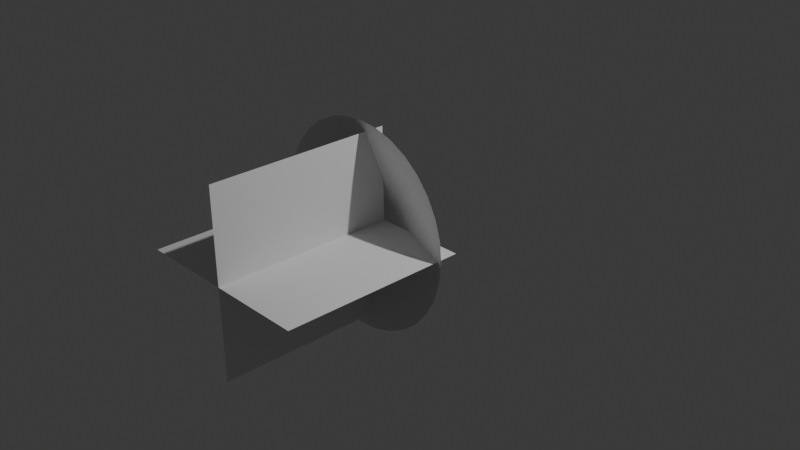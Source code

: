 # Source: Untitled.blend  (saved by Blender 5.1.30; exported with 4.5.12 LTS)
import bpy
from mathutils import Matrix  # noqa: F401  (used for matrix-valued properties, if any)

bpy.ops.wm.read_factory_settings(use_empty=True)
scene = bpy.context.scene
scene.name = 'Scene'

# ---- collections
col_collection = bpy.data.collections.new('Collection'); scene.collection.children.link(col_collection)

# ---- world
world_world = bpy.data.worlds.new('World'); scene.world = world_world
world_world.use_nodes = True; world_world.node_tree.nodes.clear()
_N = world_world.node_tree.nodes; _L = world_world.node_tree.links
n0 = _N.new('ShaderNodeOutputWorld'); n0.name = 'World Output'; n0.location = (200, 100)
n1 = _N.new('ShaderNodeBackground'); n1.name = 'Background'; n1.location = (-200, 100)
n1.inputs[0].default_value = (0.05088, 0.05088, 0.05088, 1.0)
_L.new(n1.outputs[0], n0.inputs[0])
n0.is_active_output = True
world_world.color = (0.05088, 0.05088, 0.05088)
world_world.sun_shadow_jitter_overblur = 0.0

# ---- cameras
cam_camera = bpy.data.cameras.new('Camera')
cam_camera.clip_end = 100.0
cam_camera.ortho_scale = 7.314

# ---- lights
light_light = bpy.data.lights.new('Light', 'POINT')
light_light.energy = 1000.0
light_light.shadow_soft_size = 0.1

# ---- meshes
me_plane = bpy.data.meshes.new('Plane')
me_plane.from_pydata([(-1.0, -1.0, 0.0), (1.0, -1.0, 0.0), (-1.0, 1.0, 0.0), (1.0, 1.0, 0.0), (0.016, -1.0, 0.9999), (-0.016, -1.0, -0.9999), (0.016, 1.0, 0.9999), (-0.016, 1.0, -0.9999)], [], [(0, 1, 3, 2), (4, 5, 7, 6)])
_uv = me_plane.uv_layers.new(name='UVMap')
_uv.uv.foreach_set('vector', [0.0, 0.0, 1.0, 0.0, 1.0, 1.0, 0.0, 1.0, 0.0, 0.0, 1.0, 0.0, 1.0, 1.0, 0.0, 1.0])
me_plane.update()
me_cylinder = bpy.data.meshes.new('Cylinder')
me_cylinder.from_pydata([(0.01709, -1.755, -1.168), (0.01709, -1.302, -0.06359), (0.234, -1.755, -1.147), (0.01805, -1.302, -0.0635), (0.4426, -1.755, -1.083), (0.01897, -1.302, -0.06322), (0.6349, -1.754, -0.9807), (0.01982, -1.302, -0.06276), (0.8034, -1.753, -0.8424), (0.02057, -1.302, -0.06215), (0.9417, -1.752, -0.6739), (0.02118, -1.302, -0.06141), (1.044, -1.751, -0.4816), (0.02163, -1.302, -0.06056), (1.108, -1.75, -0.273), (0.02191, -1.302, -0.05963), (1.129, -1.749, -0.05611), (0.02201, -1.302, -0.05867), (1.108, -1.747, 0.1608), (0.02191, -1.302, -0.05771), (1.044, -1.746, 0.3694), (0.02163, -1.302, -0.05679), (0.9417, -1.745, 0.5617), (0.02118, -1.302, -0.05594), (0.8034, -1.744, 0.7302), (0.02057, -1.302, -0.0552), (0.6349, -1.743, 0.8685), (0.01982, -1.302, -0.05459), (0.4426, -1.743, 0.9712), (0.01897, -1.302, -0.05413), (0.234, -1.742, 1.034), (0.01805, -1.302, -0.05385), (0.01709, -1.742, 1.056), (0.01709, -1.302, -0.05376), (-0.1999, -1.742, 1.034), (0.01613, -1.302, -0.05385), (-0.4085, -1.743, 0.9712), (0.01521, -1.302, -0.05413), (-0.6007, -1.743, 0.8685), (0.01436, -1.302, -0.05459), (-0.7692, -1.744, 0.7302), (0.01361, -1.302, -0.0552), (-0.9075, -1.745, 0.5617), (0.013, -1.302, -0.05594), (-1.01, -1.746, 0.3694), (0.01254, -1.302, -0.05679), (-1.074, -1.747, 0.1608), (0.01226, -1.302, -0.05771), (-1.095, -1.749, -0.05611), (0.01217, -1.302, -0.05867), (-1.074, -1.75, -0.273), (0.01226, -1.302, -0.05963), (-1.01, -1.751, -0.4816), (0.01254, -1.302, -0.06056), (-0.9075, -1.752, -0.6739), (0.013, -1.302, -0.06141), (-0.7692, -1.753, -0.8424), (0.01361, -1.302, -0.06215), (-0.6007, -1.754, -0.9807), (0.01436, -1.302, -0.06276), (-0.4085, -1.755, -1.083), (0.01521, -1.302, -0.06322), (-0.1999, -1.755, -1.147), (0.01613, -1.302, -0.0635)], [], [(0, 1, 3, 2), (2, 3, 5, 4), (4, 5, 7, 6), (6, 7, 9, 8), (8, 9, 11, 10), (10, 11, 13, 12), (12, 13, 15, 14), (14, 15, 17, 16), (16, 17, 19, 18), (18, 19, 21, 20), (20, 21, 23, 22), (22, 23, 25, 24), (24, 25, 27, 26), (26, 27, 29, 28), (28, 29, 31, 30), (30, 31, 33, 32), (32, 33, 35, 34), (34, 35, 37, 36), (36, 37, 39, 38), (38, 39, 41, 40), (40, 41, 43, 42), (42, 43, 45, 44), (44, 45, 47, 46), (46, 47, 49, 48), (48, 49, 51, 50), (50, 51, 53, 52), (52, 53, 55, 54), (54, 55, 57, 56), (56, 57, 59, 58), (58, 59, 61, 60), (60, 61, 63, 62), (62, 63, 1, 0)])
_uv = me_cylinder.uv_layers.new(name='UVMap')
_uv.uv.foreach_set('vector', [1.0, 0.0, 1.0, 1.0, 0.9688, 1.0, 0.9688, 0.0, 0.9688, 0.0, 0.9688, 1.0, 0.9375, 1.0, 0.9375, 0.0, 0.9375, 0.0, 0.9375, 1.0, 0.9062, 1.0, 0.9062, 0.0, 0.9062, 0.0, 0.9062, 1.0, 0.875, 1.0, 0.875, 0.0, 0.875, 0.0, 0.875, 1.0, 0.8438, 1.0, 0.8438, 0.0, 0.8438, 0.0, 0.8438, 1.0, 0.8125, 1.0, 0.8125, 0.0, 0.8125, 0.0, 0.8125, 1.0, 0.7812, 1.0, 0.7812, 0.0, 0.7812, 0.0, 0.7812, 1.0, 0.75, 1.0, 0.75, 0.0, 0.75, 0.0, 0.75, 1.0, 0.7188, 1.0, 0.7188, 0.0, 0.7188, 0.0, 0.7188, 1.0, 0.6875, 1.0, 0.6875, 0.0, 0.6875, 0.0, 0.6875, 1.0, 0.6562, 1.0, 0.6562, 0.0, 0.6562, 0.0, 0.6562, 1.0, 0.625, 1.0, 0.625, 0.0, 0.625, 0.0, 0.625, 1.0, 0.5938, 1.0, 0.5938, 0.0, 0.5938, 0.0, 0.5938, 1.0, 0.5625, 1.0, 0.5625, 0.0, 0.5625, 0.0, 0.5625, 1.0, 0.5312, 1.0, 0.5312, 0.0, 0.5312, 0.0, 0.5312, 1.0, 0.5, 1.0, 0.5, 0.0, 0.5, 0.0, 0.5, 1.0, 0.4688, 1.0, 0.4688, 0.0, 0.4688, 0.0, 0.4688, 1.0, 0.4375, 1.0, 0.4375, 0.0, 0.4375, 0.0, 0.4375, 1.0, 0.4062, 1.0, 0.4062, 0.0, 0.4062, 0.0, 0.4062, 1.0, 0.375, 1.0, 0.375, 0.0, 0.375, 0.0, 0.375, 1.0, 0.3438, 1.0, 0.3438, 0.0, 0.3438, 0.0, 0.3438, 1.0, 0.3125, 1.0, 0.3125, 0.0, 0.3125, 0.0, 0.3125, 1.0, 0.2812, 1.0, 0.2812, 0.0, 0.2812, 0.0, 0.2812, 1.0, 0.25, 1.0, 0.25, 0.0, 0.25, 0.0, 0.25, 1.0, 0.2188, 1.0, 0.2188, 0.0, 0.2188, 0.0, 0.2188, 1.0, 0.1875, 1.0, 0.1875, 0.0, 0.1875, 0.0, 0.1875, 1.0, 0.1562, 1.0, 0.1562, 0.0, 0.1562, 0.0, 0.1562, 1.0, 0.125, 1.0, 0.125, 0.0, 0.125, 0.0, 0.125, 1.0, 0.09375, 1.0, 0.09375, 0.0, 0.09375, 0.0, 0.09375, 1.0, 0.0625, 1.0, 0.0625, 0.0, 0.0625, 0.0, 0.0625, 1.0, 0.03125, 1.0, 0.03125, 0.0, 0.03125, 0.0, 0.03125, 1.0, 0.0, 1.0, 0.0, 0.0])
me_cylinder.update()

# ---- objects
ob_light = bpy.data.objects.new('Light', light_light)
ob_camera = bpy.data.objects.new('Camera', cam_camera)
ob_plane = bpy.data.objects.new('Plane', me_plane)
ob_cylinder = bpy.data.objects.new('Cylinder', me_cylinder)

# ---- transforms, parenting, visibility, modifiers, constraints
ob_light.location = (4.138, 0.8567, 5.886)
ob_light.rotation_euler = (0.6503, 0.05522, 1.866)
ob_light.scale = (0.9625, 0.9625, 0.9625)
ob_light.lock_rotations_4d = False
ob_light.empty_display_type = 'ARROWS'
ob_light.color = (0.0, 0.0, 0.0, 0.0)
ob_light.lineart.crease_threshold = 0.0
ob_camera.location = (7.297, -6.777, 4.976)
ob_camera.rotation_euler = (1.109, 0.0, 0.8149)
ob_camera.scale = (0.9625, 0.9625, 0.9625)
ob_camera.lock_rotations_4d = False
ob_camera.empty_display_type = 'ARROWS'
ob_camera.color = (0.0, 0.0, 0.0, 0.0)
ob_camera.display_type = 'WIRE'
ob_camera.lineart.crease_threshold = 0.0
ob_plane.location = (-0.06736, -1.053, 0.07382)
ob_plane.rotation_euler = (-0.0, -1.587, -0.0)
ob_cylinder.location = (-0.1163, 1.418, 0.1496)

# ---- collection membership
col_collection.objects.link(ob_light)
col_collection.objects.link(ob_camera)
col_collection.objects.link(ob_plane)
col_collection.objects.link(ob_cylinder)

# ---- scene / render settings (as saved in the file)
scene.camera = ob_camera
scene.frame_start = 2; scene.frame_end = 2; scene.frame_set(2)
scene.render.engine = 'BLENDER_EEVEE_NEXT'
scene.render.bake_bias = 0.0
scene.render.bake_samples = 0
scene.cycles.sampling_pattern = 'TABULATED_SOBOL'
scene.eevee.use_volume_custom_range = False
bpy.context.view_layer.update()
